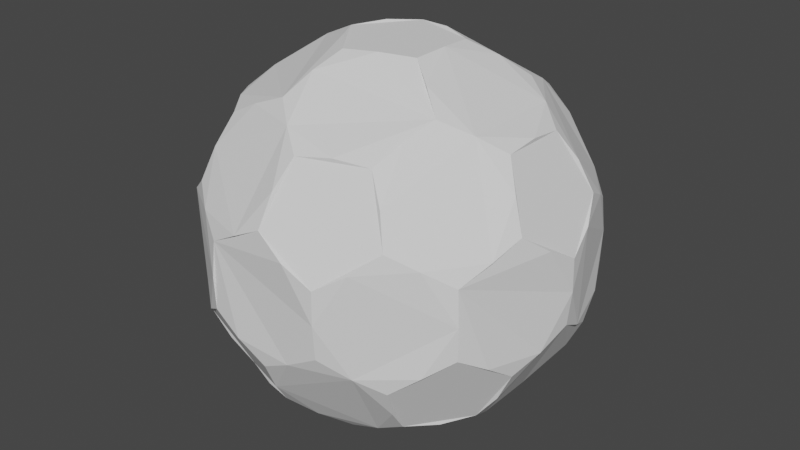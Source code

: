 # Source: Shield01.blend  (saved by Blender 3.1.7; exported with 4.5.12 LTS)
import bpy
from mathutils import Matrix  # noqa: F401  (used for matrix-valued properties, if any)

bpy.ops.wm.read_factory_settings(use_empty=True)
scene = bpy.context.scene
scene.name = 'Scene'

# ---- collections
col_collection = bpy.data.collections.new('Collection'); scene.collection.children.link(col_collection)

# ---- world
world_world = bpy.data.worlds.new('World'); scene.world = world_world
world_world.use_nodes = True; world_world.node_tree.nodes.clear()
_N = world_world.node_tree.nodes; _L = world_world.node_tree.links
n0 = _N.new('ShaderNodeOutputWorld'); n0.name = 'World Output'; n0.location = (300, 300)
n1 = _N.new('ShaderNodeBackground'); n1.name = 'Background'; n1.location = (10, 300)
n1.inputs[0].default_value = (0.05088, 0.05088, 0.05088, 1.0)
_L.new(n1.outputs[0], n0.inputs[0])
n0.is_active_output = True
world_world.color = (0.05088, 0.05088, 0.05088)
world_world.use_sun_shadow = False
world_world.sun_shadow_jitter_overblur = 0.0

# ---- meshes
me_icosphere = bpy.data.meshes.new('Icosphere')
me_icosphere.from_pydata([(-0.07393, -0.2275, -0.8984), (0.5635, -0.4094, -0.6158), (-0.02169, -0.8031, -0.4679), (0.7571, -0.2688, -0.4679), (0.5635, 0.4094, -0.6158), (-0.2393, -2.328e-10, -0.8984), (-0.7705, -0.2275, -0.4679), (-0.07393, 0.2275, -0.8984), (-0.4545, 0.6625, -0.4679), (0.4896, 0.637, -0.4679), (0.8028, -0.4094, -0.2287), (0.8901, 0.1406, 0.2287), (-0.1413, -0.89, -0.2287), (0.4088, -0.8031, 0.2287), (-0.8901, -0.1406, -0.2287), (-0.6375, -0.637, 0.2287), (-0.4088, 0.8031, -0.2287), (-0.8028, 0.4094, 0.2287), (0.6375, 0.637, -0.2287), (0.1413, 0.89, 0.2287), (0.4545, -0.6625, 0.4679), (-0.4896, -0.637, 0.4679), (-0.7571, 0.2688, 0.4679), (0.02169, 0.8031, 0.4679), (0.7705, 0.2275, 0.4679), (0.2153, -0.6625, 0.6158), (0.2393, -2.328e-10, 0.8984), (-0.5635, -0.4094, 0.6158), (-0.5635, 0.4094, 0.6158), (0.2153, 0.6625, 0.6158), (-0.2153, -0.6625, -0.6158), (0.1936, -0.1406, -0.8984), (0.4896, -0.637, -0.4679), (0.7571, 0.2688, -0.4679), (0.1936, 0.1406, -0.8984), (-0.6966, 4.657e-10, -0.6158), (-0.4545, -0.6625, -0.4679), (-0.2153, 0.6625, -0.6158), (-0.7705, 0.2275, -0.4679), (-0.02169, 0.8031, -0.4679), (0.8901, -0.1406, 0.2287), (0.8028, 0.4094, -0.2287), (0.1413, -0.89, 0.2287), (0.6375, -0.637, -0.2287), (-0.8028, -0.4094, 0.2287), (-0.4088, -0.8031, -0.2287), (-0.6375, 0.637, 0.2287), (-0.8901, 0.1406, -0.2287), (0.4088, 0.8031, 0.2287), (-0.1413, 0.89, -0.2287), (0.7705, -0.2275, 0.4679), (0.02169, -0.8031, 0.4679), (-0.7571, -0.2688, 0.4679), (-0.4896, 0.637, 0.4679), (0.4545, 0.6625, 0.4679), (0.07393, -0.2275, 0.8984), (0.6966, 6.985e-10, 0.6158), (-0.1936, -0.1406, 0.8984), (-0.1936, 0.1406, 0.8984), (0.07393, 0.2275, 0.8984), (0.3392, 0.2465, 0.8224), (0.5839, 0.2465, 0.6712), (0.4148, 0.4791, 0.6712), (-0.1296, 0.3988, 0.8224), (-0.05399, 0.6315, 0.6712), (-0.3275, 0.5426, 0.6712), (-0.4193, 2.794e-09, 0.8224), (-0.6172, 0.1438, 0.6712), (-0.6172, -0.1438, 0.6712), (-0.1296, -0.3988, 0.8224), (-0.3275, -0.5426, 0.6712), (-0.05399, -0.6315, 0.6712), (0.3392, -0.2465, 0.8224), (0.4148, -0.4791, 0.6712), (0.5839, -0.2465, 0.6712), (0.7935, 0.3988, 0.2519), (0.7468, 0.5426, 0.00727), (0.6245, 0.6315, 0.2519), (-0.1341, 0.8779, 0.2519), (-0.2853, 0.8779, 0.00727), (-0.4076, 0.7891, 0.2519), (-0.8764, 0.1438, 0.2519), (-0.9231, -1.863e-09, 0.00727), (-0.8764, -0.1438, 0.2519), (-0.4076, -0.7891, 0.2519), (-0.2853, -0.8779, 0.00727), (-0.1341, -0.8779, 0.2519), (0.6245, -0.6315, 0.2519), (0.7468, -0.5426, 0.00727), (0.7935, -0.3988, 0.2519), (0.2853, 0.8779, -0.00727), (0.4076, 0.7891, -0.2519), (0.1341, 0.8779, -0.2519), (-0.7468, 0.5426, -0.00727), (-0.6245, 0.6315, -0.2519), (-0.7935, 0.3988, -0.2519), (-0.7468, -0.5426, -0.00727), (-0.7935, -0.3988, -0.2519), (-0.6245, -0.6315, -0.2519), (0.2853, -0.8779, -0.00727), (0.1341, -0.8779, -0.2519), (0.4076, -0.7891, -0.2519), (0.9231, 4.657e-10, -0.00727), (0.8764, -0.1438, -0.2519), (0.8764, 0.1438, -0.2519), (0.3275, 0.5426, -0.6712), (0.1296, 0.3988, -0.8224), (0.05399, 0.6315, -0.6712), (-0.4148, 0.4791, -0.6712), (-0.3392, 0.2465, -0.8224), (-0.5839, 0.2465, -0.6712), (-0.5839, -0.2465, -0.6712), (-0.3392, -0.2465, -0.8224), (-0.4148, -0.4791, -0.6712), (0.6172, 0.1438, -0.6712), (0.6172, -0.1438, -0.6712), (0.4193, -2.794e-09, -0.8224), (0.05399, -0.6315, -0.6712), (0.1296, -0.3988, -0.8224), (0.3275, -0.5426, -0.6712), (0.08569, -0.2637, -0.8883), (0.6574, -0.2762, -0.5979), (-0.2243, -0.163, -0.8883), (-0.2243, 0.163, -0.8883), (0.08569, 0.2637, -0.8883), (0.8288, -0.2762, -0.3206), (-0.006541, -0.8736, -0.3206), (-0.8328, -0.2637, -0.3206), (-0.5082, 0.7106, -0.3206), (0.5188, 0.7029, -0.3206), (0.7431, -0.5399, -0.1492), (-0.2838, -0.8736, -0.1492), (-0.9185, -4.657e-09, -0.1492), (-0.2838, 0.8736, -0.1492), (0.7431, 0.5399, -0.1492), (0.3695, -0.6098, 0.5979), (-0.4658, -0.5399, 0.5979), (-0.6574, 0.2762, 0.5979), (0.0595, 0.7106, 0.5979), (0.6942, 0.163, 0.5979), (0.2243, 0.163, 0.8883), (0.4531, 0.3292, 0.7332), (0.3695, 0.6098, 0.5979), (-0.08569, 0.2637, 0.8883), (-0.1731, 0.5327, 0.7332), (-0.4658, 0.5399, 0.5979), (-0.2773, -1.024e-08, 0.8883), (-0.5601, -4.249e-09, 0.7332), (-0.6574, -0.2762, 0.5979), (-0.08569, -0.2637, 0.8883), (-0.1731, -0.5327, 0.7332), (0.0595, -0.7106, 0.5979), (0.2243, -0.163, 0.8883), (0.4531, -0.3292, 0.7332), (0.6942, -0.163, 0.5979), (0.8328, 0.2637, 0.3206), (0.7332, 0.5327, 0.1731), (0.5082, 0.7106, 0.3206), (0.006541, 0.8736, 0.3206), (-0.28, 0.8619, 0.1731), (-0.5188, 0.7029, 0.3206), (-0.8288, 0.2762, 0.3206), (-0.9062, 0.0, 0.1731), (-0.8288, -0.2762, 0.3206), (-0.5188, -0.7029, 0.3206), (-0.28, -0.8619, 0.1731), (0.006541, -0.8736, 0.3206), (0.5082, -0.7106, 0.3206), (0.7332, -0.5327, 0.1731), (0.8328, -0.2637, 0.3206), (0.2838, 0.8736, 0.1492), (0.28, 0.8619, -0.1731), (-0.006541, 0.8736, -0.3206), (-0.7431, 0.5399, 0.1492), (-0.7332, 0.5327, -0.1731), (-0.8328, 0.2637, -0.3206), (-0.7431, -0.5399, 0.1492), (-0.7332, -0.5327, -0.1731), (-0.5082, -0.7106, -0.3206), (0.2838, -0.8736, 0.1492), (0.28, -0.8619, -0.1731), (0.5188, -0.7029, -0.3206), (0.9185, 1.024e-08, 0.1492), (0.9062, 5.122e-09, -0.1731), (0.8288, 0.2762, -0.3206), (0.4658, 0.5399, -0.5979), (0.1731, 0.5327, -0.7332), (-0.0595, 0.7106, -0.5979), (-0.3695, 0.6098, -0.5979), (-0.4531, 0.3292, -0.7332), (-0.6942, 0.163, -0.5979), (-0.6942, -0.163, -0.5979), (-0.4531, -0.3292, -0.7332), (-0.3695, -0.6098, -0.5979), (0.6574, 0.2762, -0.5979), (0.5601, 4.773e-09, -0.7332), (0.2773, 2.328e-10, -0.8883), (-0.0595, -0.7106, -0.5979), (0.1731, -0.5327, -0.7332), (0.4658, -0.5399, -0.5979), (0.5635, -0.4094, -0.6158), (0.6574, -0.2762, -0.5979), (0.6574, -0.2762, -0.5979), (0.6172, -0.1438, -0.6712), (0.7571, -0.2688, -0.4679), (0.8288, -0.2762, -0.3206), (0.8288, -0.2762, -0.3206), (0.8764, -0.1438, -0.2519), (0.8028, -0.4094, -0.2287), (-0.02169, -0.8031, -0.4679), (-0.006541, -0.8736, -0.3206), (-0.006541, -0.8736, -0.3206), (0.1341, -0.8779, -0.2519), (-0.1413, -0.89, -0.2287), (0.4896, 0.637, -0.4679), (0.5188, 0.7029, -0.3206), (0.5188, 0.7029, -0.3206), (0.4076, 0.7891, -0.2519), (0.6375, 0.637, -0.2287), (0.7431, -0.5399, -0.1492), (0.7431, -0.5399, -0.1492), (0.7468, -0.5426, 0.00727), (0.6375, -0.637, -0.2287), (-0.2838, -0.8736, -0.1492), (-0.2853, -0.8779, 0.00727), (0.7431, 0.5399, -0.1492), (0.7431, 0.5399, -0.1492), (0.7468, 0.5426, 0.00727), (0.8028, 0.4094, -0.2287), (0.4545, -0.6625, 0.4679), (0.3695, -0.6098, 0.5979), (0.3695, -0.6098, 0.5979), (0.4148, -0.4791, 0.6712), (0.2153, -0.6625, 0.6158), (-0.4896, -0.637, 0.4679), (-0.4658, -0.5399, 0.5979), (-0.3275, -0.5426, 0.6712), (-0.05399, 0.6315, 0.6712), (0.0595, 0.7106, 0.5979), (0.2153, 0.6625, 0.6158), (0.7705, 0.2275, 0.4679), (0.6942, 0.163, 0.5979), (0.6942, 0.163, 0.5979), (0.5839, 0.2465, 0.6712), (0.6966, 6.985e-10, 0.6158), (0.3392, 0.2465, 0.8224), (0.2243, 0.163, 0.8883), (0.2243, 0.163, 0.8883), (0.07393, 0.2275, 0.8984), (0.2393, -2.328e-10, 0.8984), (0.4531, 0.3292, 0.7332), (0.4531, 0.3292, 0.7332), (0.4148, 0.4791, 0.6712), (0.4545, 0.6625, 0.4679), (0.3695, 0.6098, 0.5979), (0.3695, 0.6098, 0.5979), (-0.1296, 0.3988, 0.8224), (-0.08569, 0.2637, 0.8883), (-0.08569, 0.2637, 0.8883), (-0.1936, 0.1406, 0.8984), (-0.1731, 0.5327, 0.7332), (-0.1936, -0.1406, 0.8984), (-0.2773, -1.024e-08, 0.8883), (-0.1296, -0.3988, 0.8224), (-0.08569, -0.2637, 0.8883), (-0.08569, -0.2637, 0.8883), (0.07393, -0.2275, 0.8984), (-0.1731, -0.5327, 0.7332), (-0.1731, -0.5327, 0.7332), (-0.05399, -0.6315, 0.6712), (0.02169, -0.8031, 0.4679), (0.0595, -0.7106, 0.5979), (0.0595, -0.7106, 0.5979), (0.3392, -0.2465, 0.8224), (0.2243, -0.163, 0.8883), (0.2243, -0.163, 0.8883), (0.4531, -0.3292, 0.7332), (0.4531, -0.3292, 0.7332), (0.5839, -0.2465, 0.6712), (0.7705, -0.2275, 0.4679), (0.6942, -0.163, 0.5979), (0.6942, -0.163, 0.5979), (0.7935, 0.3988, 0.2519), (0.8328, 0.2637, 0.3206), (0.8328, 0.2637, 0.3206), (0.8901, 0.1406, 0.2287), (0.7332, 0.5327, 0.1731), (0.7332, 0.5327, 0.1731), (0.6245, 0.6315, 0.2519), (0.4088, 0.8031, 0.2287), (0.5082, 0.7106, 0.3206), (0.5082, 0.7106, 0.3206), (-0.4076, -0.7891, 0.2519), (-0.5188, -0.7029, 0.3206), (-0.28, -0.8619, 0.1731), (-0.28, -0.8619, 0.1731), (-0.1341, -0.8779, 0.2519), (0.1413, -0.89, 0.2287), (0.006541, -0.8736, 0.3206), (0.006541, -0.8736, 0.3206), (0.6245, -0.6315, 0.2519), (0.5082, -0.7106, 0.3206), (0.5082, -0.7106, 0.3206), (0.4088, -0.8031, 0.2287), (0.7332, -0.5327, 0.1731), (0.7332, -0.5327, 0.1731), (0.7935, -0.3988, 0.2519), (0.8901, -0.1406, 0.2287), (0.8328, -0.2637, 0.3206), (0.8328, -0.2637, 0.3206), (0.2853, 0.8779, -0.00727), (0.2838, 0.8736, 0.1492), (0.28, 0.8619, -0.1731), (0.2853, -0.8779, -0.00727), (0.2838, -0.8736, 0.1492), (0.2838, -0.8736, 0.1492), (0.28, -0.8619, -0.1731), (0.28, -0.8619, -0.1731), (0.4076, -0.7891, -0.2519), (0.4896, -0.637, -0.4679), (0.5188, -0.7029, -0.3206), (0.5188, -0.7029, -0.3206), (0.9231, 4.657e-10, -0.00727), (0.9185, 1.024e-08, 0.1492), (0.9185, 1.024e-08, 0.1492), (0.9062, 5.122e-09, -0.1731), (0.9062, 5.122e-09, -0.1731), (0.8764, 0.1438, -0.2519), (0.7571, 0.2688, -0.4679), (0.8288, 0.2762, -0.3206), (0.8288, 0.2762, -0.3206), (0.4658, 0.5399, -0.5979), (0.5635, 0.4094, -0.6158), (0.6172, 0.1438, -0.6712), (0.6574, 0.2762, -0.5979), (0.6574, 0.2762, -0.5979), (0.5601, 4.773e-09, -0.7332), (0.05399, -0.6315, -0.6712), (-0.0595, -0.7106, -0.5979), (0.3275, -0.5426, -0.6712), (0.1731, -0.5327, -0.7332), (0.4658, -0.5399, -0.5979), (0.4658, -0.5399, -0.5979)], [], [(112, 122, 0, 120, 118, 340, 337, 338, 30, 193, 113, 192), (200, 341, 339, 340, 118, 120, 31, 196, 116, 336, 203, 201), (207, 205, 204, 202, 115, 195, 333, 334, 328, 329, 327, 325), (109, 123, 5, 122, 112, 192, 111, 191, 35, 190, 110, 189), (106, 124, 7, 123, 109, 189, 108, 188, 37, 187, 107, 186), (0, 122, 5, 123, 7, 124, 34, 196, 31, 120), (221, 219, 208, 206, 103, 326, 322, 323, 307, 308, 306, 304), (209, 197, 117, 198, 119, 342, 319, 320, 318, 316, 212, 210), (224, 223, 213, 211, 100, 317, 313, 314, 297, 298, 296, 294), (6, 191, 111, 192, 113, 193, 36, 178, 98, 177, 97, 127), (82, 132, 14, 127, 97, 177, 96, 176, 44, 163, 83, 162), (8, 188, 108, 189, 110, 190, 38, 175, 95, 174, 94, 128), (79, 133, 16, 128, 94, 174, 93, 173, 46, 160, 80, 159), (214, 331, 105, 186, 107, 187, 39, 172, 92, 312, 217, 215), (227, 225, 218, 216, 91, 171, 310, 311, 289, 290, 288, 286), (32, 199, 1, 121, 3, 125, 10, 220, 222, 321), (33, 335, 332, 185, 9, 129, 18, 226, 228, 330), (229, 301, 300, 305, 89, 309, 279, 280, 278, 276, 232, 230), (234, 293, 292, 295, 86, 299, 270, 271, 269, 267, 236, 235), (22, 161, 81, 162, 83, 163, 52, 148, 68, 147, 67, 137), (23, 158, 78, 159, 80, 160, 53, 145, 65, 260, 237, 238), (240, 283, 282, 287, 77, 291, 253, 254, 252, 250, 243, 241), (249, 274, 273, 277, 74, 281, 244, 242, 61, 251, 245, 246), (48, 170, 19, 158, 23, 238, 239, 255, 54, 157), (46, 173, 17, 161, 22, 137, 28, 145, 53, 160), (266, 275, 26, 247, 248, 258, 259, 146, 261, 265), (256, 257, 59, 140, 60, 141, 62, 142, 29, 138, 64, 144), (44, 176, 15, 164, 21, 136, 27, 148, 52, 163), (66, 262, 58, 143, 63, 260, 65, 145, 28, 137, 67, 147), (42, 315, 303, 302, 20, 231, 233, 272, 51, 166), (263, 264, 57, 262, 66, 147, 68, 148, 27, 136, 70, 268), (285, 324, 102, 183, 104, 184, 41, 134, 76, 156, 75, 284), (72, 152, 55, 149, 69, 150, 71, 151, 25, 135, 73, 153), (19, 170, 90, 312, 92, 172, 49, 133, 79, 159, 78, 158), (17, 173, 93, 174, 95, 175, 47, 132, 82, 162, 81, 161), (15, 176, 96, 177, 98, 178, 45, 131, 85, 165, 84, 164), (13, 179, 99, 180, 101, 181, 43, 130, 88, 168, 87, 167), (40, 182, 11, 155, 24, 139, 56, 154, 50, 169), (4, 194, 114, 336, 116, 196, 34, 124, 106, 186, 105, 331), (37, 188, 8, 128, 16, 133, 49, 172, 39, 187), (35, 191, 6, 127, 14, 132, 47, 175, 38, 190), (30, 338, 2, 126, 12, 131, 45, 178, 36, 193)])
_uv = me_icosphere.uv_layers.new(name='UVMap')
_uv.uv.foreach_set('vector', [0.625, 0.9654, 0.7952, 0.9198, 0.9198, 0.7952, 0.9654, 0.625, 0.9198, 0.4548, 0.7952, 0.3302, 0.625, 0.2846, 0.4548, 0.3302, 0.3302, 0.4548, 0.2846, 0.625, 0.3302, 0.7952, 0.4548, 0.9198, 0.625, 0.9654, 0.7952, 0.9198, 0.9198, 0.7952, 0.9654, 0.625, 0.9198, 0.4548, 0.7952, 0.3302, 0.625, 0.2846, 0.4548, 0.3302, 0.3302, 0.4548, 0.2846, 0.625, 0.3302, 0.7952, 0.4548, 0.9198, 0.625, 0.9654, 0.7952, 0.9198, 0.9198, 0.7952, 0.9654, 0.625, 0.9198, 0.4548, 0.7952, 0.3302, 0.625, 0.2846, 0.4548, 0.3302, 0.3302, 0.4548, 0.2846, 0.625, 0.3302, 0.7952, 0.4548, 0.9198, 0.625, 0.9654, 0.7952, 0.9198, 0.9198, 0.7952, 0.9654, 0.625, 0.9198, 0.4548, 0.7952, 0.3302, 0.625, 0.2846, 0.4548, 0.3302, 0.3302, 0.4548, 0.2846, 0.625, 0.3302, 0.7952, 0.4548, 0.9198, 0.625, 0.9654, 0.7952, 0.9198, 0.9198, 0.7952, 0.9654, 0.625, 0.9198, 0.4548, 0.7952, 0.3302, 0.625, 0.2846, 0.4548, 0.3302, 0.3302, 0.4548, 0.2846, 0.625, 0.3302, 0.7952, 0.4548, 0.9198, 0.2031, 0.445, 0.3269, 0.4048, 0.4034, 0.2995, 0.4034, 0.1693, 0.3269, 0.06399, 0.2031, 0.02377, 0.07934, 0.06399, 0.00283, 0.1693, 0.00283, 0.2995, 0.07934, 0.4048, 0.625, 0.9654, 0.7952, 0.9198, 0.9198, 0.7952, 0.9654, 0.625, 0.9198, 0.4548, 0.7952, 0.3302, 0.625, 0.2846, 0.4548, 0.3302, 0.3302, 0.4548, 0.2846, 0.625, 0.3302, 0.7952, 0.4548, 0.9198, 0.625, 0.9654, 0.7952, 0.9198, 0.9198, 0.7952, 0.9654, 0.625, 0.9198, 0.4548, 0.7952, 0.3302, 0.625, 0.2846, 0.4548, 0.3302, 0.3302, 0.4548, 0.2846, 0.625, 0.3302, 0.7952, 0.4548, 0.9198, 0.625, 0.9654, 0.7952, 0.9198, 0.9198, 0.7952, 0.9654, 0.625, 0.9198, 0.4548, 0.7952, 0.3302, 0.625, 0.2846, 0.4548, 0.3302, 0.3302, 0.4548, 0.2846, 0.625, 0.3302, 0.7952, 0.4548, 0.9198, 0.625, 0.9654, 0.7952, 0.9198, 0.9198, 0.7952, 0.9654, 0.625, 0.9198, 0.4548, 0.7952, 0.3302, 0.625, 0.2846, 0.4548, 0.3302, 0.3302, 0.4548, 0.2846, 0.625, 0.3302, 0.7952, 0.4548, 0.9198, 0.625, 0.9654, 0.7952, 0.9198, 0.9198, 0.7952, 0.9654, 0.625, 0.9198, 0.4548, 0.7952, 0.3302, 0.625, 0.2846, 0.4548, 0.3302, 0.3302, 0.4548, 0.2846, 0.625, 0.3302, 0.7952, 0.4548, 0.9198, 0.625, 0.9654, 0.7952, 0.9198, 0.9198, 0.7952, 0.9654, 0.625, 0.9198, 0.4548, 0.7952, 0.3302, 0.625, 0.2846, 0.4548, 0.3302, 0.3302, 0.4548, 0.2846, 0.625, 0.3302, 0.7952, 0.4548, 0.9198, 0.625, 0.9654, 0.7952, 0.9198, 0.9198, 0.7952, 0.9654, 0.625, 0.9198, 0.4548, 0.7952, 0.3302, 0.625, 0.2846, 0.4548, 0.3302, 0.3302, 0.4548, 0.2846, 0.625, 0.3302, 0.7952, 0.4548, 0.9198, 0.625, 0.9654, 0.7952, 0.9198, 0.9198, 0.7952, 0.9654, 0.625, 0.9198, 0.4548, 0.7952, 0.3302, 0.625, 0.2846, 0.4548, 0.3302, 0.3302, 0.4548, 0.2846, 0.625, 0.3302, 0.7952, 0.4548, 0.9198, 0.625, 0.9654, 0.7952, 0.9198, 0.9198, 0.7952, 0.9654, 0.625, 0.9198, 0.4548, 0.7952, 0.3302, 0.625, 0.2846, 0.4548, 0.3302, 0.3302, 0.4548, 0.2846, 0.625, 0.3302, 0.7952, 0.4548, 0.9198, 0.2031, 0.445, 0.3269, 0.4048, 0.4034, 0.2995, 0.4034, 0.1693, 0.3269, 0.06399, 0.2031, 0.02377, 0.07934, 0.06399, 0.00283, 0.1693, 0.00283, 0.2995, 0.07934, 0.4048, 0.2031, 0.445, 0.3269, 0.4048, 0.4034, 0.2995, 0.4034, 0.1693, 0.3269, 0.06399, 0.2031, 0.02377, 0.07934, 0.06399, 0.00283, 0.1693, 0.00283, 0.2995, 0.07934, 0.4048, 0.625, 0.9654, 0.7952, 0.9198, 0.9198, 0.7952, 0.9654, 0.625, 0.9198, 0.4548, 0.7952, 0.3302, 0.625, 0.2846, 0.4548, 0.3302, 0.3302, 0.4548, 0.2846, 0.625, 0.3302, 0.7952, 0.4548, 0.9198, 0.625, 0.9654, 0.7952, 0.9198, 0.9198, 0.7952, 0.9654, 0.625, 0.9198, 0.4548, 0.7952, 0.3302, 0.625, 0.2846, 0.4548, 0.3302, 0.3302, 0.4548, 0.2846, 0.625, 0.3302, 0.7952, 0.4548, 0.9198, 0.625, 0.9654, 0.7952, 0.9198, 0.9198, 0.7952, 0.9654, 0.625, 0.9198, 0.4548, 0.7952, 0.3302, 0.625, 0.2846, 0.4548, 0.3302, 0.3302, 0.4548, 0.2846, 0.625, 0.3302, 0.7952, 0.4548, 0.9198, 0.625, 0.9654, 0.7952, 0.9198, 0.9198, 0.7952, 0.9654, 0.625, 0.9198, 0.4548, 0.7952, 0.3302, 0.625, 0.2846, 0.4548, 0.3302, 0.3302, 0.4548, 0.2846, 0.625, 0.3302, 0.7952, 0.4548, 0.9198, 0.625, 0.9654, 0.7952, 0.9198, 0.9198, 0.7952, 0.9654, 0.625, 0.9198, 0.4548, 0.7952, 0.3302, 0.625, 0.2846, 0.4548, 0.3302, 0.3302, 0.4548, 0.2846, 0.625, 0.3302, 0.7952, 0.4548, 0.9198, 0.625, 0.9654, 0.7952, 0.9198, 0.9198, 0.7952, 0.9654, 0.625, 0.9198, 0.4548, 0.7952, 0.3302, 0.625, 0.2846, 0.4548, 0.3302, 0.3302, 0.4548, 0.2846, 0.625, 0.3302, 0.7952, 0.4548, 0.9198, 0.2031, 0.445, 0.3269, 0.4048, 0.4034, 0.2995, 0.4034, 0.1693, 0.3269, 0.06399, 0.2031, 0.02377, 0.07934, 0.06399, 0.00283, 0.1693, 0.00283, 0.2995, 0.07934, 0.4048, 0.2031, 0.445, 0.3269, 0.4048, 0.4034, 0.2995, 0.4034, 0.1693, 0.3269, 0.06399, 0.2031, 0.02377, 0.07934, 0.06399, 0.00283, 0.1693, 0.00283, 0.2995, 0.07934, 0.4048, 0.2031, 0.445, 0.3269, 0.4048, 0.4034, 0.2995, 0.4034, 0.1693, 0.3269, 0.06399, 0.2031, 0.02377, 0.07934, 0.06399, 0.00283, 0.1693, 0.00283, 0.2995, 0.07934, 0.4048, 0.625, 0.9654, 0.7952, 0.9198, 0.9198, 0.7952, 0.9654, 0.625, 0.9198, 0.4548, 0.7952, 0.3302, 0.625, 0.2846, 0.4548, 0.3302, 0.3302, 0.4548, 0.2846, 0.625, 0.3302, 0.7952, 0.4548, 0.9198, 0.2031, 0.445, 0.3269, 0.4048, 0.4034, 0.2995, 0.4034, 0.1693, 0.3269, 0.06399, 0.2031, 0.02377, 0.07934, 0.06399, 0.00283, 0.1693, 0.00283, 0.2995, 0.07934, 0.4048, 0.625, 0.9654, 0.7952, 0.9198, 0.9198, 0.7952, 0.9654, 0.625, 0.9198, 0.4548, 0.7952, 0.3302, 0.625, 0.2846, 0.4548, 0.3302, 0.3302, 0.4548, 0.2846, 0.625, 0.3302, 0.7952, 0.4548, 0.9198, 0.2031, 0.445, 0.3269, 0.4048, 0.4034, 0.2995, 0.4034, 0.1693, 0.3269, 0.06399, 0.2031, 0.02377, 0.07934, 0.06399, 0.00283, 0.1693, 0.00283, 0.2995, 0.07934, 0.4048, 0.625, 0.9654, 0.7952, 0.9198, 0.9198, 0.7952, 0.9654, 0.625, 0.9198, 0.4548, 0.7952, 0.3302, 0.625, 0.2846, 0.4548, 0.3302, 0.3302, 0.4548, 0.2846, 0.625, 0.3302, 0.7952, 0.4548, 0.9198, 0.625, 0.9654, 0.7952, 0.9198, 0.9198, 0.7952, 0.9654, 0.625, 0.9198, 0.4548, 0.7952, 0.3302, 0.625, 0.2846, 0.4548, 0.3302, 0.3302, 0.4548, 0.2846, 0.625, 0.3302, 0.7952, 0.4548, 0.9198, 0.625, 0.9654, 0.7952, 0.9198, 0.9198, 0.7952, 0.9654, 0.625, 0.9198, 0.4548, 0.7952, 0.3302, 0.625, 0.2846, 0.4548, 0.3302, 0.3302, 0.4548, 0.2846, 0.625, 0.3302, 0.7952, 0.4548, 0.9198, 0.625, 0.9654, 0.7952, 0.9198, 0.9198, 0.7952, 0.9654, 0.625, 0.9198, 0.4548, 0.7952, 0.3302, 0.625, 0.2846, 0.4548, 0.3302, 0.3302, 0.4548, 0.2846, 0.625, 0.3302, 0.7952, 0.4548, 0.9198, 0.625, 0.9654, 0.7952, 0.9198, 0.9198, 0.7952, 0.9654, 0.625, 0.9198, 0.4548, 0.7952, 0.3302, 0.625, 0.2846, 0.4548, 0.3302, 0.3302, 0.4548, 0.2846, 0.625, 0.3302, 0.7952, 0.4548, 0.9198, 0.625, 0.9654, 0.7952, 0.9198, 0.9198, 0.7952, 0.9654, 0.625, 0.9198, 0.4548, 0.7952, 0.3302, 0.625, 0.2846, 0.4548, 0.3302, 0.3302, 0.4548, 0.2846, 0.625, 0.3302, 0.7952, 0.4548, 0.9198, 0.625, 0.9654, 0.7952, 0.9198, 0.9198, 0.7952, 0.9654, 0.625, 0.9198, 0.4548, 0.7952, 0.3302, 0.625, 0.2846, 0.4548, 0.3302, 0.3302, 0.4548, 0.2846, 0.625, 0.3302, 0.7952, 0.4548, 0.9198, 0.2031, 0.445, 0.3269, 0.4048, 0.4034, 0.2995, 0.4034, 0.1693, 0.3269, 0.06399, 0.2031, 0.02377, 0.07934, 0.06399, 0.00283, 0.1693, 0.00283, 0.2995, 0.07934, 0.4048, 0.625, 0.9654, 0.7952, 0.9198, 0.9198, 0.7952, 0.9654, 0.625, 0.9198, 0.4548, 0.7952, 0.3302, 0.625, 0.2846, 0.4548, 0.3302, 0.3302, 0.4548, 0.2846, 0.625, 0.3302, 0.7952, 0.4548, 0.9198, 0.2031, 0.445, 0.3269, 0.4048, 0.4034, 0.2995, 0.4034, 0.1693, 0.3269, 0.06399, 0.2031, 0.02377, 0.07934, 0.06399, 0.00283, 0.1693, 0.00283, 0.2995, 0.07934, 0.4048, 0.2031, 0.445, 0.3269, 0.4048, 0.4034, 0.2995, 0.4034, 0.1693, 0.3269, 0.06399, 0.2031, 0.02377, 0.07934, 0.06399, 0.00283, 0.1693, 0.00283, 0.2995, 0.07934, 0.4048, 0.2031, 0.445, 0.3269, 0.4048, 0.4034, 0.2995, 0.4034, 0.1693, 0.3269, 0.06399, 0.2031, 0.02377, 0.07934, 0.06399, 0.00283, 0.1693, 0.00283, 0.2995, 0.07934, 0.4048])
me_icosphere.use_remesh_fix_poles = True
me_icosphere.use_remesh_preserve_attributes = False
me_icosphere.update()

# ---- objects
ob_shield01 = bpy.data.objects.new('Shield01', me_icosphere)

# ---- transforms, parenting, visibility, modifiers, constraints
ob_shield01.location = (0.0, 0.0, 0.0)

# ---- collection membership
col_collection.objects.link(ob_shield01)

# ---- scene / render settings (as saved in the file)
scene.frame_start = 1; scene.frame_end = 250; scene.frame_set(1)
scene.render.engine = 'BLENDER_EEVEE_NEXT'
scene.cycles.sampling_pattern = 'TABULATED_SOBOL'
scene.cycles.use_light_tree = False
scene.view_settings.view_transform = 'Filmic'
bpy.context.view_layer.update()

# ---- added for rendering (the .blend has no active camera and no usable light): camera, sun
cam_auto = bpy.data.cameras.new('AutoCamera')
cam_auto.lens = 50.0
cam_auto.sensor_width = 36.0
cam_auto.clip_end = 1000.0
ob_auto_camera = bpy.data.objects.new('AutoCamera', cam_auto)
scene.collection.objects.link(ob_auto_camera)
ob_auto_camera.location = (2.89729, -3.47675, 2.31783)
ob_auto_camera.rotation_euler = (1.09748, -7.21219e-08, 0.694738)
scene.camera = ob_auto_camera
light_auto_sun = bpy.data.lights.new('AutoSun', 'SUN')
light_auto_sun.energy = 3.0
light_auto_sun.angle = 0.0523599
ob_auto_sun = bpy.data.objects.new('AutoSun', light_auto_sun)
scene.collection.objects.link(ob_auto_sun)
ob_auto_sun.rotation_euler = (0.872665, 0.174533, 0.523599)
bpy.context.view_layer.update()

